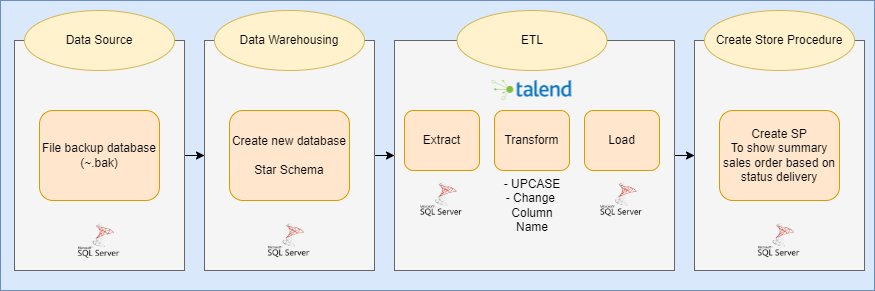

The diagram above was exported from draw.io. Its source (the exported page's mxGraphModel, read from the mxfile embedded in the PNG):
<mxGraphModel dx="989" dy="547" grid="1" gridSize="10" guides="1" tooltips="1" connect="1" arrows="1" fold="1" page="1" pageScale="1" pageWidth="850" pageHeight="1100" math="0" shadow="0">
  <root>
    <mxCell id="0" />
    <mxCell id="1" parent="0" />
    <mxCell id="sWsbE187Dy11IiUfdPXE-24" value="" style="rounded=0;whiteSpace=wrap;html=1;fillColor=#dae8fc;strokeColor=#6c8ebf;" vertex="1" parent="1">
      <mxGeometry x="26" y="80" width="874" height="290" as="geometry" />
    </mxCell>
    <mxCell id="sWsbE187Dy11IiUfdPXE-17" style="edgeStyle=orthogonalEdgeStyle;rounded=0;orthogonalLoop=1;jettySize=auto;html=1;entryX=0;entryY=0.5;entryDx=0;entryDy=0;" edge="1" parent="1" source="OoziweSS6rwguewZv6AH-1" target="OoziweSS6rwguewZv6AH-9">
      <mxGeometry relative="1" as="geometry" />
    </mxCell>
    <mxCell id="OoziweSS6rwguewZv6AH-1" value="" style="rounded=0;whiteSpace=wrap;html=1;fillColor=#f5f5f5;fontColor=#333333;strokeColor=#666666;" parent="1" vertex="1">
      <mxGeometry x="40" y="120" width="170" height="230" as="geometry" />
    </mxCell>
    <mxCell id="OoziweSS6rwguewZv6AH-3" value="Data Source" style="ellipse;whiteSpace=wrap;html=1;fillColor=#fff2cc;strokeColor=#d6b656;" parent="1" vertex="1">
      <mxGeometry x="50" y="90" width="150" height="60" as="geometry" />
    </mxCell>
    <mxCell id="OoziweSS6rwguewZv6AH-4" value="File backup database&lt;br&gt;(~.bak)" style="rounded=1;whiteSpace=wrap;html=1;fillColor=#ffe6cc;strokeColor=#d79b00;" parent="1" vertex="1">
      <mxGeometry x="65" y="190" width="120" height="90" as="geometry" />
    </mxCell>
    <mxCell id="OoziweSS6rwguewZv6AH-5" value="" style="shape=image;verticalLabelPosition=bottom;labelBackgroundColor=default;verticalAlign=top;aspect=fixed;imageAspect=0;image=https://cdn-icons-png.flaticon.com/512/5968/5968364.png;" parent="1" vertex="1">
      <mxGeometry x="104" y="299.42" width="42" height="42" as="geometry" />
    </mxCell>
    <mxCell id="sWsbE187Dy11IiUfdPXE-18" style="edgeStyle=orthogonalEdgeStyle;rounded=0;orthogonalLoop=1;jettySize=auto;html=1;entryX=0;entryY=0.5;entryDx=0;entryDy=0;" edge="1" parent="1" source="OoziweSS6rwguewZv6AH-9" target="sWsbE187Dy11IiUfdPXE-1">
      <mxGeometry relative="1" as="geometry" />
    </mxCell>
    <mxCell id="OoziweSS6rwguewZv6AH-9" value="" style="rounded=0;whiteSpace=wrap;html=1;fillColor=#f5f5f5;fontColor=#333333;strokeColor=#666666;" parent="1" vertex="1">
      <mxGeometry x="230" y="120" width="170" height="230" as="geometry" />
    </mxCell>
    <mxCell id="OoziweSS6rwguewZv6AH-10" value="Data Warehousing" style="ellipse;whiteSpace=wrap;html=1;fillColor=#fff2cc;strokeColor=#d6b656;" parent="1" vertex="1">
      <mxGeometry x="240" y="90" width="150" height="60" as="geometry" />
    </mxCell>
    <mxCell id="OoziweSS6rwguewZv6AH-11" value="Create new database&lt;br&gt;&lt;br&gt;Star Schema" style="rounded=1;whiteSpace=wrap;html=1;fillColor=#ffe6cc;strokeColor=#d79b00;" parent="1" vertex="1">
      <mxGeometry x="255" y="190" width="120" height="90" as="geometry" />
    </mxCell>
    <mxCell id="OoziweSS6rwguewZv6AH-12" value="" style="shape=image;verticalLabelPosition=bottom;labelBackgroundColor=default;verticalAlign=top;aspect=fixed;imageAspect=0;image=https://cdn-icons-png.flaticon.com/512/5968/5968364.png;" parent="1" vertex="1">
      <mxGeometry x="294" y="298.85" width="42" height="42" as="geometry" />
    </mxCell>
    <mxCell id="sWsbE187Dy11IiUfdPXE-19" style="edgeStyle=orthogonalEdgeStyle;rounded=0;orthogonalLoop=1;jettySize=auto;html=1;" edge="1" parent="1" source="sWsbE187Dy11IiUfdPXE-1" target="sWsbE187Dy11IiUfdPXE-11">
      <mxGeometry relative="1" as="geometry" />
    </mxCell>
    <mxCell id="sWsbE187Dy11IiUfdPXE-1" value="" style="rounded=0;whiteSpace=wrap;html=1;fillColor=#f5f5f5;fontColor=#333333;strokeColor=#666666;" vertex="1" parent="1">
      <mxGeometry x="420" y="120" width="280" height="230" as="geometry" />
    </mxCell>
    <mxCell id="sWsbE187Dy11IiUfdPXE-2" value="ETL" style="ellipse;whiteSpace=wrap;html=1;fillColor=#fff2cc;strokeColor=#d6b656;" vertex="1" parent="1">
      <mxGeometry x="482.5" y="90" width="150" height="60" as="geometry" />
    </mxCell>
    <mxCell id="sWsbE187Dy11IiUfdPXE-3" value="Extract" style="rounded=1;whiteSpace=wrap;html=1;fillColor=#ffe6cc;strokeColor=#d79b00;" vertex="1" parent="1">
      <mxGeometry x="430" y="190" width="75" height="60" as="geometry" />
    </mxCell>
    <mxCell id="sWsbE187Dy11IiUfdPXE-6" value="Transform" style="rounded=1;whiteSpace=wrap;html=1;fillColor=#ffe6cc;strokeColor=#d79b00;" vertex="1" parent="1">
      <mxGeometry x="520" y="190" width="75" height="60" as="geometry" />
    </mxCell>
    <mxCell id="sWsbE187Dy11IiUfdPXE-7" value="" style="shape=image;verticalLabelPosition=bottom;labelBackgroundColor=default;verticalAlign=top;aspect=fixed;imageAspect=0;image=https://upload.wikimedia.org/wikipedia/commons/thumb/9/97/Talend_logo.svg/2560px-Talend_logo.svg.png;" vertex="1" parent="1">
      <mxGeometry x="517.5" y="159.99999999999994" width="80" height="19.93" as="geometry" />
    </mxCell>
    <mxCell id="sWsbE187Dy11IiUfdPXE-8" value="Load" style="rounded=1;whiteSpace=wrap;html=1;fillColor=#ffe6cc;strokeColor=#d79b00;" vertex="1" parent="1">
      <mxGeometry x="610" y="190" width="75" height="60" as="geometry" />
    </mxCell>
    <mxCell id="sWsbE187Dy11IiUfdPXE-10" value="- UPCASE&lt;br&gt;- Change&amp;nbsp;&lt;br&gt;Column Name" style="text;html=1;strokeColor=none;fillColor=none;align=center;verticalAlign=middle;whiteSpace=wrap;rounded=0;" vertex="1" parent="1">
      <mxGeometry x="527.5" y="270" width="60" height="30" as="geometry" />
    </mxCell>
    <mxCell id="sWsbE187Dy11IiUfdPXE-11" value="" style="rounded=0;whiteSpace=wrap;html=1;fillColor=#f5f5f5;fontColor=#333333;strokeColor=#666666;" vertex="1" parent="1">
      <mxGeometry x="720" y="120" width="170" height="230" as="geometry" />
    </mxCell>
    <mxCell id="sWsbE187Dy11IiUfdPXE-12" value="Create Store Procedure" style="ellipse;whiteSpace=wrap;html=1;fillColor=#fff2cc;strokeColor=#d6b656;" vertex="1" parent="1">
      <mxGeometry x="730" y="90" width="150" height="60" as="geometry" />
    </mxCell>
    <mxCell id="sWsbE187Dy11IiUfdPXE-13" value="Create SP&lt;br&gt;To show summary sales order based on status delivery" style="rounded=1;whiteSpace=wrap;html=1;fillColor=#ffe6cc;strokeColor=#d79b00;" vertex="1" parent="1">
      <mxGeometry x="745" y="190" width="120" height="90" as="geometry" />
    </mxCell>
    <mxCell id="sWsbE187Dy11IiUfdPXE-14" value="" style="shape=image;verticalLabelPosition=bottom;labelBackgroundColor=default;verticalAlign=top;aspect=fixed;imageAspect=0;image=https://cdn-icons-png.flaticon.com/512/5968/5968364.png;" vertex="1" parent="1">
      <mxGeometry x="784" y="298.85" width="42" height="42" as="geometry" />
    </mxCell>
    <mxCell id="sWsbE187Dy11IiUfdPXE-20" value="" style="shape=image;verticalLabelPosition=bottom;labelBackgroundColor=default;verticalAlign=top;aspect=fixed;imageAspect=0;image=https://cdn-icons-png.flaticon.com/512/5968/5968364.png;" vertex="1" parent="1">
      <mxGeometry x="626.5" y="258" width="42" height="42" as="geometry" />
    </mxCell>
    <mxCell id="sWsbE187Dy11IiUfdPXE-21" value="" style="shape=image;verticalLabelPosition=bottom;labelBackgroundColor=default;verticalAlign=top;aspect=fixed;imageAspect=0;image=https://cdn-icons-png.flaticon.com/512/5968/5968364.png;" vertex="1" parent="1">
      <mxGeometry x="446.5" y="258" width="42" height="42" as="geometry" />
    </mxCell>
  </root>
</mxGraphModel>